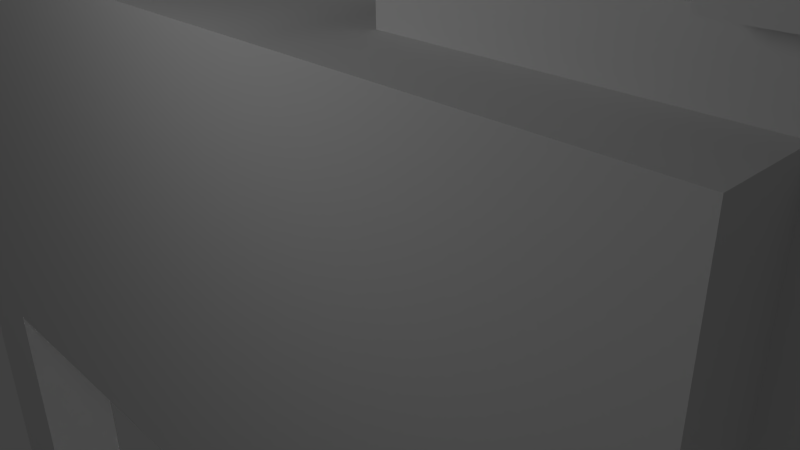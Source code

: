 # Source: calf.blend  (saved by Blender 2.63.0; exported with 4.5.12 LTS)
import bpy
from mathutils import Matrix  # noqa: F401  (used for matrix-valued properties, if any)

bpy.ops.wm.read_factory_settings(use_empty=True)
scene = bpy.context.scene
scene.name = 'Scene'

# ---- collections
col_collection_1 = bpy.data.collections.new('Collection 1'); scene.collection.children.link(col_collection_1)

# ---- materials (node trees are filled in below, after node groups)
mat_material = bpy.data.materials.new('Material')
mat_material.alpha_threshold = 0.0
mat_material.use_transparent_shadow = False
mat_material.roughness = 0.5
mat_material.line_color = (0.0, 0.0, 0.0, 1.0)

# ---- material node trees

# ---- world
world_world = bpy.data.worlds.new('World'); scene.world = world_world
world_world.color = (0.05088, 0.05088, 0.05088)
world_world.use_sun_shadow = False
world_world.sun_shadow_jitter_overblur = 0.0
world_world.cycles.sampling_method = 'MANUAL'
world_world.cycles.sample_map_resolution = 256

# ---- cameras
cam_camera = bpy.data.cameras.new('Camera')
cam_camera.clip_end = 100.0
cam_camera.lens = 35.0
cam_camera.sensor_width = 32.0
cam_camera.sensor_height = 18.0
cam_camera.ortho_scale = 7.314
cam_camera.dof.focus_distance = 0.0
cam_camera.dof.aperture_fstop = 128.0

# ---- lights
light_lamp_002 = bpy.data.lights.new('Lamp.002', 'POINT')
light_lamp_002.transmission_factor = 0.0
light_lamp_002.cutoff_distance = 30.0
light_lamp_002.energy = 100.0
light_lamp_002.shadow_buffer_clip_start = 1.001
light_lamp_002.shadow_soft_size = 1.0
light_lamp_002.shadow_maximum_resolution = 0.006
light_lamp_002.use_absolute_resolution = True
light_lamp_002.cycles.use_multiple_importance_sampling = False
light_lamp_001 = bpy.data.lights.new('Lamp.001', 'POINT')
light_lamp_001.transmission_factor = 0.0
light_lamp_001.cutoff_distance = 30.0
light_lamp_001.energy = 100.0
light_lamp_001.shadow_buffer_clip_start = 1.001
light_lamp_001.shadow_soft_size = 1.0
light_lamp_001.shadow_maximum_resolution = 0.006
light_lamp_001.use_absolute_resolution = True
light_lamp_001.cycles.use_multiple_importance_sampling = False
light_lamp = bpy.data.lights.new('Lamp', 'POINT')
light_lamp.transmission_factor = 0.0
light_lamp.cutoff_distance = 30.0
light_lamp.energy = 100.0
light_lamp.shadow_buffer_clip_start = 1.001
light_lamp.shadow_soft_size = 1.0
light_lamp.shadow_maximum_resolution = 0.006
light_lamp.use_absolute_resolution = True
light_lamp.cycles.use_multiple_importance_sampling = False

# ---- meshes
me_cube = bpy.data.meshes.new('Cube')
me_cube.from_pydata([(0.8073, -0.9987, -2.85), (0.8073, -0.5623, -2.85), (0.9993, -0.5623, -2.85), (0.9993, -0.9987, -2.85), (0.8073, -0.9987, -0.6672), (0.8073, -0.5623, -0.6672), (0.9993, -0.5623, -0.6672), (0.9993, -0.9987, -0.6672), (1.0, 1.0, -0.6685), (1.0, -1.0, -0.6685), (-0.7486, -1.0, -0.6685), (-0.7486, 1.0, -0.6685), (1.0, 1.0, 1.0), (1.0, -1.0, 1.0), (-0.7486, -1.0, 1.0), (-0.7486, 1.0, 1.0), (0.8073, 0.5465, -2.85), (0.8073, 0.9829, -2.85), (0.9993, 0.9829, -2.85), (0.9993, 0.5465, -2.85), (0.8073, 0.5465, -0.6672), (0.8073, 0.9829, -0.6672), (0.9993, 0.9829, -0.6672), (0.9993, 0.5465, -0.6672), (-0.7413, 0.5465, -2.85), (-0.7413, 0.9829, -2.85), (-0.5493, 0.9829, -2.85), (-0.5493, 0.5465, -2.85), (-0.7413, 0.5465, -0.6672), (-0.7413, 0.9829, -0.6672), (-0.5493, 0.9829, -0.6672), (-0.5493, 0.5465, -0.6672), (-0.7413, -0.9975, -2.85), (-0.7413, -0.5612, -2.85), (-0.5493, -0.5612, -2.85), (-0.5493, -0.9975, -2.85), (-0.7413, -0.9975, -0.6672), (-0.7413, -0.5612, -0.6672), (-0.5493, -0.5612, -0.6672), (-0.5493, -0.9975, -0.6672), (0.5086, -0.6247, -0.09578), (0.5086, 0.648, -0.09578), (1.127, 0.648, -0.09578), (1.127, -0.6247, -0.09578), (0.5086, -0.6247, 1.182), (0.5086, 0.648, 1.182), (1.127, 0.648, 1.182), (1.127, -0.6247, 1.182), (0.7405, -0.3956, 0.2935), (0.7405, 0.4189, 0.2935), (1.239, 0.4189, 0.2935), (1.239, -0.3956, 0.2935), (0.7405, -0.3956, 1.676), (0.7405, 0.4189, 1.676), (1.239, 0.4189, 1.676), (1.239, -0.3956, 1.676), (0.9107, -0.752, 1.183), (0.9107, 0.7753, 1.183), (1.544, 0.7753, 1.183), (1.544, -0.752, 1.183), (0.9107, -0.752, 2.283), (0.9107, 0.7753, 2.283), (1.544, 0.7753, 2.283), (1.544, -0.752, 2.283), (1.543, -0.5992, 1.196), (1.543, 0.6226, 1.196), (1.898, 0.6226, 1.196), (1.898, -0.5992, 1.196), (1.543, -0.5992, 1.553), (1.543, 0.6226, 1.553), (1.898, 0.6226, 1.553), (1.898, -0.5992, 1.553), (1.543, -0.5992, 1.551), (1.543, 0.6226, 1.551), (1.614, 0.6226, 1.551), (1.614, -0.5992, 1.551), (1.543, -0.5992, 1.688), (1.543, 0.6226, 1.688), (1.614, 0.6226, 1.688), (1.614, -0.5992, 1.688), (-0.7413, -0.5612, -1.759), (-0.7413, -0.9975, -1.759), (-0.5493, -0.5612, -1.759), (-0.5493, -0.9975, -1.759), (0.8073, 0.9829, -1.759), (0.8073, 0.5465, -1.759), (0.9993, 0.9829, -1.759), (0.9993, 0.5465, -1.759), (-0.5493, 0.5465, -1.759), (-0.5493, 0.9829, -1.759), (-0.7413, 0.5465, -1.759), (-0.7413, 0.9829, -1.759), (0.9993, -0.9987, -1.759), (0.9993, -0.5623, -1.759), (0.8073, -0.9987, -1.759), (0.8073, -0.5623, -1.759), (-0.5493, 0.5465, -1.759), (-0.5493, 0.9829, -1.759), (-0.7413, 0.5465, -1.759), (-0.7413, 0.9829, -1.759), (-0.7413, 0.5465, -1.71), (-0.5493, 0.5465, -1.71), (-0.7413, 0.9829, -1.71), (-0.5493, 0.9829, -1.71), (0.8073, -0.9987, -1.716), (0.9993, -0.9987, -1.716), (0.8073, -0.5623, -1.716), (0.9993, -0.5623, -1.716), (0.8073, 0.9829, -1.712), (0.9993, 0.5465, -1.712), (0.9993, 0.9829, -1.712), (0.8073, 0.5465, -1.712), (-0.5493, -0.9975, -1.717), (-0.5493, -0.5612, -1.717), (-0.7413, -0.5612, -1.717), (-0.7413, -0.9975, -1.717), (0.8073, -0.9987, -0.6954), (0.9993, -0.9987, -0.6954), (0.8073, -0.5623, -0.6954), (0.9993, -0.5623, -0.6954), (-0.7413, -0.9975, -0.7014), (-0.7413, -0.5612, -0.7014), (-0.5493, -0.5612, -0.7014), (-0.5493, -0.9975, -0.7014), (-0.7413, 0.5465, -0.6862), (-0.5493, 0.5465, -0.6862), (-0.7413, 0.9829, -0.6862), (-0.5493, 0.9829, -0.6862), (0.8073, 0.9829, -0.6824), (0.9993, 0.5465, -0.6824), (0.9993, 0.9829, -0.6824), (0.8073, 0.5465, -0.6824)], [], [(94, 95, 1, 0), (95, 93, 2, 1), (93, 92, 3, 2), (92, 94, 0, 3), (0, 1, 2, 3), (7, 6, 5, 4), (8, 9, 10, 11), (12, 15, 14, 13), (8, 12, 13, 9), (9, 13, 14, 10), (10, 14, 15, 11), (12, 8, 11, 15), (85, 84, 17, 16), (84, 86, 18, 17), (86, 87, 19, 18), (87, 85, 16, 19), (16, 17, 18, 19), (23, 22, 21, 20), (98, 99, 25, 24), (99, 97, 26, 25), (97, 96, 27, 26), (96, 98, 24, 27), (24, 25, 26, 27), (31, 30, 29, 28), (81, 80, 33, 32), (80, 82, 34, 33), (82, 83, 35, 34), (83, 81, 32, 35), (32, 33, 34, 35), (39, 38, 37, 36), (44, 45, 41, 40), (45, 46, 42, 41), (46, 47, 43, 42), (47, 44, 40, 43), (40, 41, 42, 43), (47, 46, 45, 44), (52, 53, 49, 48), (53, 54, 50, 49), (54, 55, 51, 50), (55, 52, 48, 51), (48, 49, 50, 51), (55, 54, 53, 52), (60, 61, 57, 56), (61, 62, 58, 57), (62, 63, 59, 58), (63, 60, 56, 59), (56, 57, 58, 59), (63, 62, 61, 60), (68, 69, 65, 64), (69, 70, 66, 65), (70, 71, 67, 66), (71, 68, 64, 67), (64, 65, 66, 67), (71, 70, 69, 68), (76, 77, 73, 72), (77, 78, 74, 73), (78, 79, 75, 74), (79, 76, 72, 75), (72, 73, 74, 75), (79, 78, 77, 76), (115, 114, 80, 81), (114, 113, 82, 80), (113, 112, 83, 82), (112, 115, 81, 83), (102, 103, 97, 99), (110, 109, 87, 86), (101, 100, 98, 96), (107, 105, 92, 93), (91, 90, 98, 99), (106, 107, 93, 95), (104, 106, 95, 94), (105, 104, 94, 92), (108, 110, 86, 84), (111, 108, 84, 85), (109, 111, 85, 87), (88, 89, 97, 96), (103, 101, 96, 97), (100, 102, 99, 98), (89, 91, 99, 97), (90, 88, 96, 98), (126, 127, 103, 102), (125, 124, 100, 101), (127, 125, 101, 103), (124, 126, 102, 100), (116, 118, 106, 104), (131, 128, 108, 111), (130, 129, 109, 110), (129, 131, 111, 109), (117, 116, 104, 105), (128, 130, 110, 108), (119, 117, 105, 107), (118, 119, 107, 106), (121, 122, 113, 114), (123, 120, 115, 112), (120, 121, 114, 115), (122, 123, 112, 113), (4, 5, 118, 116), (7, 4, 116, 117), (6, 7, 117, 119), (5, 6, 119, 118), (37, 38, 122, 121), (39, 36, 120, 123), (36, 37, 121, 120), (38, 39, 123, 122), (28, 29, 126, 124), (21, 22, 130, 128), (22, 23, 129, 130), (31, 28, 124, 125), (23, 20, 131, 129), (20, 21, 128, 131), (30, 31, 125, 127), (29, 30, 127, 126)])
_uv = me_cube.uv_layers.new(name='UVMap')
_uv.uv.foreach_set('vector', [0.8059, 0.2091, 0.7535, 0.2093, 0.7531, 0.07827, 0.8055, 0.07811, 0.996, 0.3053, 0.9729, 0.3052, 0.9733, 0.1742, 0.9964, 0.1743, 0.7829, 0.6005, 0.7305, 0.6004, 0.7309, 0.4693, 0.7833, 0.4695, 0.3172, 0.8216, 0.3403, 0.8215, 0.3407, 0.9526, 0.3176, 0.9526, 0.8619, 0.01852, 0.8617, 0.07091, 0.8387, 0.07084, 0.8388, 0.01845, 0.7778, 0.07084, 0.778, 0.01845, 0.8011, 0.01852, 0.8009, 0.07091, 0.2135, 0.003602, 0.2143, 0.2437, 0.004339, 0.2444, 0.003602, 0.004246, 0.2222, 0.003602, 0.4322, 0.004246, 0.4314, 0.2444, 0.2215, 0.2437, 0.2143, 0.4917, 0.01395, 0.4923, 0.01321, 0.2522, 0.2135, 0.2516, 0.6403, 0.2438, 0.44, 0.2444, 0.4394, 0.03443, 0.6397, 0.03381, 0.4226, 0.4917, 0.2222, 0.4923, 0.2215, 0.2522, 0.4218, 0.2516, 0.4304, 0.2516, 0.6307, 0.2522, 0.6301, 0.4621, 0.4298, 0.4615, 0.6224, 0.7615, 0.57, 0.7616, 0.5696, 0.6306, 0.622, 0.6304, 0.01362, 0.6306, 0.03667, 0.6306, 0.03707, 0.7616, 0.01402, 0.7617, 0.2743, 0.6306, 0.2219, 0.6307, 0.2215, 0.4997, 0.2739, 0.4995, 0.9427, 0.6004, 0.9658, 0.6004, 0.9662, 0.7314, 0.9431, 0.7315, 0.9015, 0.4097, 0.9013, 0.4621, 0.8783, 0.4621, 0.8784, 0.4097, 0.4858, 0.9035, 0.4859, 0.8511, 0.509, 0.8512, 0.5088, 0.9036, 0.7225, 0.7615, 0.6701, 0.7616, 0.6697, 0.6306, 0.7221, 0.6304, 0.9649, 0.3053, 0.9419, 0.3052, 0.9423, 0.1742, 0.9653, 0.1743, 0.8433, 0.6005, 0.7909, 0.6004, 0.7913, 0.4693, 0.8437, 0.4695, 0.6304, 0.7615, 0.6535, 0.7615, 0.6539, 0.8925, 0.6308, 0.8926, 0.8315, 0.01852, 0.8313, 0.07091, 0.8083, 0.07084, 0.8084, 0.01845, 0.7474, 0.07084, 0.7476, 0.01845, 0.7706, 0.01852, 0.7705, 0.07091, 0.9037, 0.6004, 0.8513, 0.6005, 0.8509, 0.4695, 0.9033, 0.4693, 0.9117, 0.6004, 0.9347, 0.6004, 0.9351, 0.7314, 0.9121, 0.7315, 0.8663, 0.2093, 0.8139, 0.2091, 0.8143, 0.07811, 0.8667, 0.07827, 0.4302, 0.7914, 0.4532, 0.7914, 0.4536, 0.9224, 0.4306, 0.9225, 0.3096, 0.6906, 0.3094, 0.743, 0.2864, 0.7429, 0.2865, 0.6905, 0.8783, 0.4024, 0.8784, 0.35, 0.9015, 0.3501, 0.9013, 0.4025, 0.7229, 0.6228, 0.5701, 0.6232, 0.5696, 0.4698, 0.7224, 0.4693, 0.4221, 0.8442, 0.3479, 0.8439, 0.3483, 0.6905, 0.4226, 0.6907, 0.2143, 0.6529, 0.06147, 0.6534, 0.061, 0.5, 0.2138, 0.4995, 0.05575, 0.6608, 0.13, 0.6606, 0.1304, 0.814, 0.05622, 0.8143, 0.222, 0.922, 0.2215, 0.7692, 0.2957, 0.7689, 0.2962, 0.9218, 0.7905, 0.8916, 0.7909, 0.7388, 0.8652, 0.739, 0.8647, 0.8918, 0.7362, 0.4618, 0.6384, 0.4621, 0.6379, 0.2962, 0.7357, 0.2959, 0.8724, 0.7389, 0.9323, 0.7388, 0.9328, 0.9047, 0.8729, 0.9049, 0.7454, 0.2444, 0.6476, 0.2441, 0.6481, 0.07811, 0.7459, 0.07841, 0.8739, 0.1744, 0.9338, 0.1742, 0.9343, 0.3401, 0.8744, 0.3403, 0.8112, 0.4621, 0.8109, 0.3643, 0.8708, 0.3642, 0.8711, 0.462, 0.8034, 0.3642, 0.8037, 0.462, 0.7438, 0.4621, 0.7435, 0.3643, 0.2905, 0.6833, 0.2899, 0.4999, 0.422, 0.4995, 0.4226, 0.6829, 0.13, 0.9538, 0.05397, 0.9535, 0.05437, 0.8215, 0.1304, 0.8217, 0.5624, 0.4697, 0.5618, 0.6531, 0.4298, 0.6527, 0.4303, 0.4693, 0.8739, 0.03491, 0.9499, 0.03468, 0.9503, 0.1667, 0.8743, 0.167, 0.1382, 0.8442, 0.1376, 0.6609, 0.2137, 0.6606, 0.2143, 0.844, 0.4858, 0.8437, 0.4863, 0.6603, 0.5624, 0.6606, 0.5618, 0.8439, 0.7404, 0.8856, 0.7399, 0.7389, 0.7828, 0.7388, 0.7833, 0.8855, 0.6476, 0.02799, 0.6902, 0.02785, 0.6903, 0.07078, 0.6477, 0.07091, 0.9404, 0.8856, 0.94, 0.7389, 0.9829, 0.7388, 0.9834, 0.8855, 0.7401, 0.07091, 0.6975, 0.07078, 0.6976, 0.02785, 0.7402, 0.02799, 0.5198, 0.998, 0.5193, 0.8513, 0.5619, 0.8511, 0.5624, 0.9978, 0.04631, 0.8215, 0.04676, 0.9682, 0.004162, 0.9683, 0.003712, 0.8216, 0.462, 0.961, 0.4616, 0.8143, 0.4781, 0.8143, 0.4786, 0.961, 0.4637, 0.02014, 0.4551, 0.02011, 0.4552, 0.003602, 0.4637, 0.003628, 0.462, 0.8071, 0.4616, 0.6604, 0.4781, 0.6603, 0.4786, 0.807, 0.4394, 0.003628, 0.4479, 0.003602, 0.4479, 0.02011, 0.4394, 0.02014, 0.958, 0.167, 0.9575, 0.02029, 0.9661, 0.02026, 0.9665, 0.167, 0.05335, 0.4995, 0.0538, 0.6462, 0.04528, 0.6462, 0.04483, 0.4996, 0.9037, 0.6054, 0.8513, 0.6056, 0.8513, 0.6005, 0.9037, 0.6004, 0.9117, 0.5954, 0.9347, 0.5953, 0.9347, 0.6004, 0.9117, 0.6004, 0.8662, 0.2143, 0.8138, 0.2142, 0.8139, 0.2091, 0.8663, 0.2093, 0.4301, 0.7864, 0.4532, 0.7863, 0.4532, 0.7914, 0.4302, 0.7914, 0.9649, 0.3111, 0.9419, 0.311, 0.9419, 0.3052, 0.9649, 0.3053, 0.2743, 0.6362, 0.2219, 0.6363, 0.2219, 0.6307, 0.2743, 0.6306, 0.6304, 0.7557, 0.6534, 0.7557, 0.6535, 0.7615, 0.6304, 0.7615, 0.7829, 0.6057, 0.7305, 0.6055, 0.7305, 0.6004, 0.7829, 0.6005, 0.0, 0.0, 0.0, 0.0, 0.0, 0.0, 0.0, 0.0, 0.996, 0.3104, 0.9729, 0.3103, 0.9729, 0.3052, 0.996, 0.3053, 0.8059, 0.2143, 0.7535, 0.2144, 0.7535, 0.2093, 0.8059, 0.2091, 0.3172, 0.8165, 0.3402, 0.8164, 0.3403, 0.8215, 0.3172, 0.8216, 0.0136, 0.625, 0.03665, 0.625, 0.03667, 0.6306, 0.01362, 0.6306, 0.6224, 0.7671, 0.57, 0.7672, 0.57, 0.7616, 0.6224, 0.7615, 0.9427, 0.5948, 0.9658, 0.5948, 0.9658, 0.6004, 0.9427, 0.6004, 0.0, 0.0, 0.0, 0.0, 0.0, 0.0, 0.0, 0.0, 0.8433, 0.6063, 0.7909, 0.6062, 0.7909, 0.6004, 0.8433, 0.6005, 0.7225, 0.7673, 0.6701, 0.7674, 0.6701, 0.7616, 0.7225, 0.7615, 0.0, 0.0, 0.0, 0.0, 0.0, 0.0, 0.0, 0.0, 0.0, 0.0, 0.0, 0.0, 0.0, 0.0, 0.0, 0.0, 0.9645, 0.434, 0.9415, 0.434, 0.9419, 0.311, 0.9649, 0.3111, 0.63, 0.6328, 0.6531, 0.6327, 0.6534, 0.7557, 0.6304, 0.7557, 0.8429, 0.7293, 0.7905, 0.7291, 0.7909, 0.6062, 0.8433, 0.6063, 0.7229, 0.8902, 0.6705, 0.8904, 0.6701, 0.7674, 0.7225, 0.7673, 0.8062, 0.3368, 0.7539, 0.3369, 0.7535, 0.2144, 0.8059, 0.2143, 0.6228, 0.8907, 0.5704, 0.8908, 0.57, 0.7672, 0.6224, 0.7671, 0.2747, 0.7598, 0.2223, 0.7599, 0.2219, 0.6363, 0.2743, 0.6362, 0.9423, 0.4712, 0.9654, 0.4712, 0.9658, 0.5948, 0.9427, 0.5948, 0.3168, 0.694, 0.3399, 0.6939, 0.3402, 0.8164, 0.3172, 0.8165, 0.01322, 0.5014, 0.03627, 0.5014, 0.03665, 0.625, 0.0136, 0.625, 0.7825, 0.7282, 0.7301, 0.728, 0.7305, 0.6055, 0.7829, 0.6057, 0.9956, 0.4329, 0.9726, 0.4329, 0.9729, 0.3103, 0.996, 0.3104, 0.9113, 0.4735, 0.9343, 0.4734, 0.9347, 0.5953, 0.9117, 0.5954, 0.4298, 0.6645, 0.4528, 0.6644, 0.4532, 0.7863, 0.4301, 0.7864, 0.9041, 0.7273, 0.8517, 0.7275, 0.8513, 0.6056, 0.9037, 0.6054, 0.8659, 0.3362, 0.8135, 0.3361, 0.8138, 0.2142, 0.8662, 0.2143, 0.8063, 0.3402, 0.7539, 0.3403, 0.7539, 0.3369, 0.8062, 0.3368, 0.3168, 0.6906, 0.3399, 0.6905, 0.3399, 0.6939, 0.3168, 0.694, 0.7825, 0.7316, 0.7301, 0.7314, 0.7301, 0.728, 0.7825, 0.7282, 0.9956, 0.4363, 0.9725, 0.4362, 0.9726, 0.4329, 0.9956, 0.4329, 0.9113, 0.4694, 0.9343, 0.4693, 0.9343, 0.4734, 0.9113, 0.4735, 0.4298, 0.6604, 0.4528, 0.6603, 0.4528, 0.6644, 0.4298, 0.6645, 0.9041, 0.7314, 0.8517, 0.7316, 0.8517, 0.7275, 0.9041, 0.7273, 0.8659, 0.3403, 0.8135, 0.3402, 0.8135, 0.3361, 0.8659, 0.3362, 0.7229, 0.8925, 0.6705, 0.8927, 0.6705, 0.8904, 0.7229, 0.8902, 0.01321, 0.4996, 0.03627, 0.4995, 0.03627, 0.5014, 0.01322, 0.5014, 0.2747, 0.7616, 0.2223, 0.7617, 0.2223, 0.7599, 0.2747, 0.7598, 0.63, 0.6305, 0.653, 0.6304, 0.6531, 0.6327, 0.63, 0.6328, 0.9423, 0.4694, 0.9654, 0.4693, 0.9654, 0.4712, 0.9423, 0.4712, 0.6228, 0.8925, 0.5704, 0.8927, 0.5704, 0.8908, 0.6228, 0.8907, 0.8429, 0.7316, 0.7905, 0.7314, 0.7905, 0.7291, 0.8429, 0.7293, 0.9645, 0.4363, 0.9415, 0.4362, 0.9415, 0.434, 0.9645, 0.434])
me_cube.materials.append(mat_material)
me_cube.use_remesh_preserve_volume = False
me_cube.use_remesh_preserve_attributes = False
me_cube.use_mirror_vertex_groups = False
me_cube.update()
arm_armature = bpy.data.armatures.new('Armature')  # bones are not reproduced

# ---- objects
ob_lamp_002 = bpy.data.objects.new('Lamp.002', light_lamp_002)
ob_lamp_001 = bpy.data.objects.new('Lamp.001', light_lamp_001)
ob_armature = bpy.data.objects.new('Armature', arm_armature)
ob_cube = bpy.data.objects.new('Cube', me_cube)
ob_lamp = bpy.data.objects.new('Lamp', light_lamp)
ob_camera = bpy.data.objects.new('Camera', cam_camera)

# ---- transforms, parenting, visibility, modifiers, constraints
ob_lamp_002.location = (5.019, 0.486, -5.468)
ob_lamp_002.rotation_euler = (0.6503, 0.05522, 1.866)
ob_lamp_002.lock_rotations_4d = False
ob_lamp_002.empty_display_type = 'ARROWS'
ob_lamp_002.color = (0.0, 0.0, 0.0, 0.0)
ob_lamp_002.lineart.crease_threshold = 0.0
ob_lamp_001.location = (1.248, -6.158, 5.714)
ob_lamp_001.rotation_euler = (0.6503, 0.05522, 1.866)
ob_lamp_001.lock_rotations_4d = False
ob_lamp_001.empty_display_type = 'ARROWS'
ob_lamp_001.color = (0.0, 0.0, 0.0, 0.0)
ob_lamp_001.lineart.crease_threshold = 0.0
ob_armature.location = (-5.723, -0.00431, 0.01149)
ob_armature.scale = (6.0, 4.86, 6.0)
ob_armature.show_in_front = True
ob_armature.lineart.crease_threshold = 0.0
ob_cube.parent = ob_armature
ob_cube.matrix_parent_inverse = Matrix(((1.0, 0.0, 0.0, 0.6534), (0.0, 1.0, 0.0, 0.00431), (0.0, 0.0, 1.0, -0.01149), (0.0, 0.0, 0.0, 1.0)))
ob_cube.location = (0.0, 0.0, 0.0)
ob_cube.scale = (1.25, 0.55, 0.6)
ob_cube.lock_rotations_4d = False
ob_cube.empty_display_type = 'ARROWS'
ob_cube.lineart.crease_threshold = 0.0
_vg = ob_cube.vertex_groups.new(name='leg_front.R')
_vg.add([0, 1, 2, 3, 4, 5, 6, 7, 92, 93, 94, 95, 104, 105, 106, 107, 116, 117, 118, 119], 1.0, 'REPLACE')
_vg = ob_cube.vertex_groups.new(name='leg_front.L')
_vg.add([16, 17, 18, 19, 20, 21, 22, 23, 84, 85, 86, 87, 108, 109, 110, 111, 128, 129, 130, 131], 1.0, 'REPLACE')
_vg = ob_cube.vertex_groups.new(name='leg_back.L')
_vg.add([24, 25, 26, 27, 28, 29, 30, 31, 88, 89, 90, 91, 96, 97, 98, 99, 100, 101, 102, 103, 124, 125, 126, 127], 1.0, 'REPLACE')
_vg = ob_cube.vertex_groups.new(name='leg_back.R')
_vg.add([32, 33, 34, 35, 36, 37, 38, 39, 80, 81, 82, 83, 112, 113, 114, 115, 120, 121, 122, 123], 1.0, 'REPLACE')
_vg = ob_cube.vertex_groups.new(name='head')
_vg.add([56, 57, 58, 59, 60, 61, 62, 63, 64, 65, 66, 67, 68, 69, 70, 71, 72, 73, 74, 75, 76, 77, 78, 79], 1.0, 'REPLACE')
_vg = ob_cube.vertex_groups.new(name='neck')
_vg.add([40, 41, 42, 43, 44, 45, 46, 47, 48, 49, 50, 51, 52, 53, 54, 55], 1.0, 'REPLACE')
_vg = ob_cube.vertex_groups.new(name='leg_back_upper.R')
_vg.add([112, 113, 114, 115, 120, 121, 122, 123], 1.0, 'REPLACE')
_vg = ob_cube.vertex_groups.new(name='leg_back_lower.R')
_vg.add([32, 33, 34, 35, 80, 81, 82, 83], 1.0, 'REPLACE')
_vg = ob_cube.vertex_groups.new(name='leg_front_lower.R')
_vg.add([0, 1, 2, 3, 92, 93, 94, 95], 1.0, 'REPLACE')
_vg = ob_cube.vertex_groups.new(name='leg_front_upper.R')
_vg.add([104, 105, 106, 107, 116, 117, 118, 119], 1.0, 'REPLACE')
_vg = ob_cube.vertex_groups.new(name='leg_back_upper.L')
_vg.add([100, 101, 102, 103, 124, 125, 126, 127], 1.0, 'REPLACE')
_vg = ob_cube.vertex_groups.new(name='leg_back_lower.L')
_vg.add([24, 25, 26, 27, 96, 97, 98, 99], 1.0, 'REPLACE')
_vg = ob_cube.vertex_groups.new(name='leg_front_lower.L')
_vg = ob_cube.vertex_groups.new(name='leg_front_upper.L')
_vg = ob_cube.vertex_groups.new(name='spine')
_vg.add([8, 9, 10, 11, 12, 13, 14, 15], 1.0, 'REPLACE')
_m = ob_cube.modifiers.new('Armature', 'ARMATURE')
_m.object = ob_armature
_m.use_bone_envelopes = True
ob_lamp.location = (4.377, 4.169, 5.885)
ob_lamp.rotation_euler = (0.6503, 0.05522, 1.866)
ob_lamp.lock_rotations_4d = False
ob_lamp.empty_display_type = 'ARROWS'
ob_lamp.color = (0.0, 0.0, 0.0, 0.0)
ob_lamp.lineart.crease_threshold = 0.0
ob_camera.location = (7.481, -6.508, 5.344)
ob_camera.rotation_euler = (1.109, 0.01082, 0.8149)
ob_camera.lock_rotations_4d = False
ob_camera.empty_display_type = 'ARROWS'
ob_camera.color = (0.0, 0.0, 0.0, 0.0)
ob_camera.display_type = 'WIRE'
ob_camera.lineart.crease_threshold = 0.0

# ---- collection membership
col_collection_1.objects.link(ob_lamp_002)
col_collection_1.objects.link(ob_lamp_001)
col_collection_1.objects.link(ob_armature)
col_collection_1.objects.link(ob_cube)
col_collection_1.objects.link(ob_lamp)
col_collection_1.objects.link(ob_camera)

# ---- scene / render settings (as saved in the file)
scene.camera = ob_camera
scene.frame_start = 1; scene.frame_end = 81; scene.frame_set(40)
scene.render.engine = 'BLENDER_EEVEE_NEXT'
scene.render.image_settings.color_mode = 'RGB'
scene.render.image_settings.compression = 90
scene.render.resolution_percentage = 50
scene.render.dither_intensity = 0.0
scene.render.bake_margin = 2
scene.render.bake_bias = 0.0
scene.cycles.use_denoising = False
scene.cycles.samples = 10
scene.cycles.sampling_pattern = 'TABULATED_SOBOL'
scene.cycles.light_sampling_threshold = 0.0
scene.cycles.use_adaptive_sampling = False
scene.cycles.use_light_tree = False
scene.cycles.blur_glossy = 0.0
scene.cycles.volume_bounces = 1
scene.cycles.pixel_filter_type = 'GAUSSIAN'
scene.cycles.sample_clamp_indirect = 0.0
scene.view_settings.view_transform = 'Standard'
bpy.context.view_layer.update()
